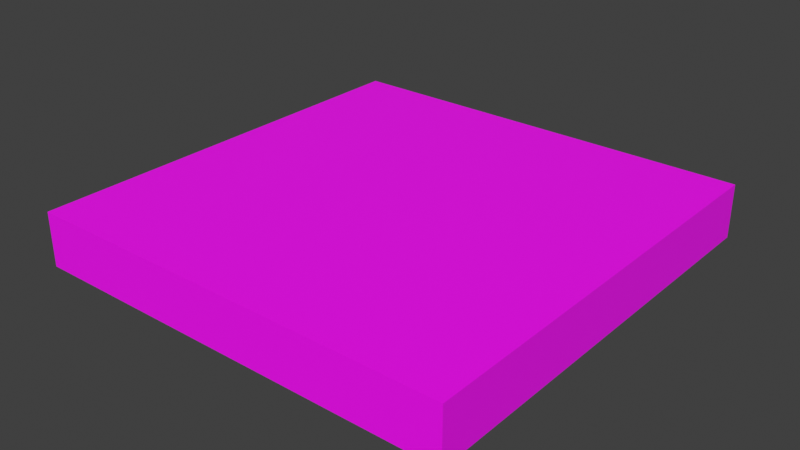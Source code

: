 # Source: BLOCK_Plate_2x2.blend  (saved by Blender 5.1.29; exported with 4.5.12 LTS)
import bpy
from mathutils import Matrix  # noqa: F401  (used for matrix-valued properties, if any)

bpy.ops.wm.read_factory_settings(use_empty=True)
scene = bpy.context.scene
scene.name = 'Scene'

# ---- collections
col_collection = bpy.data.collections.new('Collection'); scene.collection.children.link(col_collection)

# ---- images (referenced by path relative to the original .blend; pixels are not part of the script)
import os
ASSET_DIR = os.environ.get("B2B_ASSET_DIR", "")  # directory of the original .blend (textures are referenced by path, not embedded)
HERE = os.path.dirname(os.path.abspath(__file__))  # packed textures are extracted next to this script under _unpacked/

def load_image(name, relpath, width, height, colorspace="sRGB"):
    """Load a texture the original file referenced (path relative to the .blend, or extracted next to this script)."""
    p = next((c for c in (os.path.join(HERE, relpath), os.path.join(ASSET_DIR, relpath)) if relpath and os.path.exists(c)), "")
    if p:
        img = bpy.data.images.load(p, check_existing=True)
        img.name = name
    else:  # same state as the original file: an image datablock whose file is absent (Cycles renders it pink)
        img = bpy.data.images.new(name, width, height)
        img.source = "FILE"
        img.filepath = "//" + (relpath or name)
    img.colorspace_settings.name = colorspace
    return img
img_base_png = load_image('base.png', 'base.png', 1024, 1024, 'sRGB')

# ---- materials (node trees are filled in below, after node groups)
mat_block_plate_2x2x1 = bpy.data.materials.new('BLOCK_Plate_2x2x1')
mat_block_plate_2x2x1.alpha_threshold = 0.0
mat_block_plate_2x2x1.use_backface_culling_lightprobe_volume = False
mat_block_plate_2x2x1.roughness = 0.5
mat_block_plate_2x2x1.line_color = (0.0, 0.0, 0.0, 1.0)

# ---- material node trees
mat_block_plate_2x2x1.use_nodes = True; mat_block_plate_2x2x1.node_tree.nodes.clear()
_N = mat_block_plate_2x2x1.node_tree.nodes; _L = mat_block_plate_2x2x1.node_tree.links
n0 = _N.new('ShaderNodeOutputMaterial'); n0.name = 'Material Output'; n0.location = (599, 167)
n1 = _N.new('ShaderNodeBsdfPrincipled'); n1.name = 'Principled BSDF'; n1.location = (332, 169)
n2 = _N.new('ShaderNodeTexCoord'); n2.name = 'Texture Coordinate'; n2.location = (-339, 127)
n3 = _N.new('ShaderNodeMapping'); n3.name = 'Mapping'; n3.location = (-141, 171)
n3.inputs[3].default_value = (2.0, 2.0, 2.0)
n4 = _N.new('ShaderNodeTexImage'); n4.name = 'Image Texture'; n4.location = (49, 159)
n4.image = img_base_png
_L.new(n1.outputs[0], n0.inputs[0])
_L.new(n4.outputs[0], n1.inputs[0])
_L.new(n3.outputs[0], n4.inputs[0])
_L.new(n2.outputs[2], n3.inputs[0])
n0.is_active_output = True

# ---- world
world_world = bpy.data.worlds.new('World'); scene.world = world_world
world_world.use_nodes = True; world_world.node_tree.nodes.clear()
_N = world_world.node_tree.nodes; _L = world_world.node_tree.links
n0 = _N.new('ShaderNodeOutputWorld'); n0.name = 'World Output'; n0.location = (200, 100)
n1 = _N.new('ShaderNodeBackground'); n1.name = 'Background'; n1.location = (-200, 100)
n1.inputs[0].default_value = (0.05088, 0.05088, 0.05088, 1.0)
_L.new(n1.outputs[0], n0.inputs[0])
n0.is_active_output = True
world_world.color = (0.05088, 0.05088, 0.05088)
world_world.sun_shadow_jitter_overblur = 0.0

# ---- meshes
me_block_plate_2x2x1 = bpy.data.meshes.new('BLOCK_Plate_2x2x1')
me_block_plate_2x2x1.from_pydata([(-1.0, -1.0, -0.25), (-1.0, -1.0, 0.0), (-1.0, 1.0, -0.25), (-1.0, 1.0, 0.0), (1.0, -1.0, -0.25), (1.0, -1.0, 0.0), (1.0, 1.0, -0.25), (1.0, 1.0, 0.0)], [], [(0, 1, 3, 2), (2, 3, 7, 6), (6, 7, 5, 4), (4, 5, 1, 0), (2, 6, 4, 0), (7, 3, 1, 5)])
_uv = me_block_plate_2x2x1.uv_layers.new(name='UVMap')
_uv.uv.foreach_set('vector', [0.0, 0.4375, 0.0, 0.5625, 1.0, 0.5625, 1.0, 0.4375, 0.0, 0.4375, 0.0, 0.5625, 1.0, 0.5625, 1.0, 0.4375, 1.0, 0.4375, 1.0, 0.5625, 0.0, 0.5625, 0.0, 0.4375, 1.0, 0.4375, 1.0, 0.5625, 0.0, 0.5625, 0.0, 0.4375, 0.0, 1.0, 1.0, 1.0, 1.0, 0.0, 0.0, 0.0, 1.0, 1.0, 0.0, 1.0, 0.0, 0.0, 1.0, 0.0])
me_block_plate_2x2x1.materials.append(mat_block_plate_2x2x1)
me_block_plate_2x2x1.update()

# ---- objects
ob_block_plate_2x2x1 = bpy.data.objects.new('BLOCK_Plate_2x2x1', me_block_plate_2x2x1)

# ---- transforms, parenting, visibility, modifiers, constraints
ob_block_plate_2x2x1.location = (0.0, 0.0, 0.0)

# ---- collection membership
col_collection.objects.link(ob_block_plate_2x2x1)

# ---- scene / render settings (as saved in the file)
scene.frame_start = 1; scene.frame_end = 250; scene.frame_set(1)
scene.render.engine = 'BLENDER_EEVEE_NEXT'
scene.render.bake_bias = 0.0
scene.render.bake_samples = 0
scene.cycles.sampling_pattern = 'TABULATED_SOBOL'
scene.eevee.use_volume_custom_range = False
scene.view_settings.view_transform = 'Standard'
bpy.context.view_layer.update()

# ---- added for rendering (the .blend has no active camera and no usable light): camera, sun
cam_auto = bpy.data.cameras.new('AutoCamera')
cam_auto.lens = 50.0
cam_auto.sensor_width = 36.0
cam_auto.clip_end = 1000.0
ob_auto_camera = bpy.data.objects.new('AutoCamera', cam_auto)
scene.collection.objects.link(ob_auto_camera)
ob_auto_camera.location = (2.62713, -3.15256, 1.97671)
ob_auto_camera.rotation_euler = (1.09748, -7.21219e-08, 0.694738)
scene.camera = ob_auto_camera
light_auto_sun = bpy.data.lights.new('AutoSun', 'SUN')
light_auto_sun.energy = 3.0
light_auto_sun.angle = 0.0523599
ob_auto_sun = bpy.data.objects.new('AutoSun', light_auto_sun)
scene.collection.objects.link(ob_auto_sun)
ob_auto_sun.rotation_euler = (0.872665, 0.174533, 0.523599)
bpy.context.view_layer.update()
